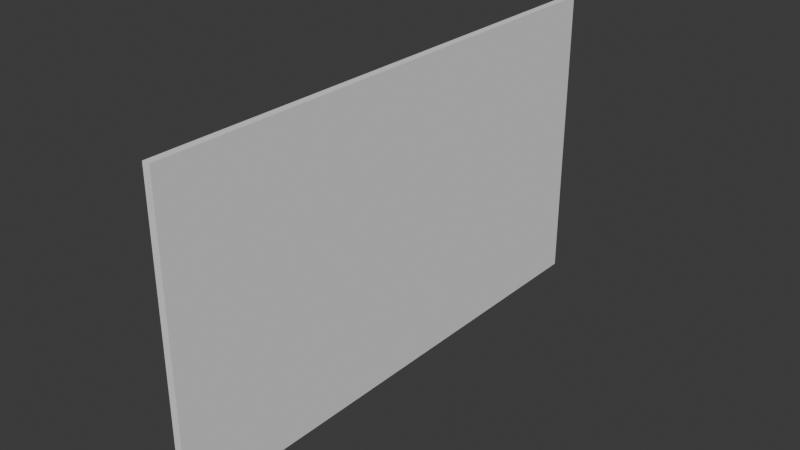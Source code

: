 # Source: WallBlank.blend  (saved by Blender 4.0.36; exported with 4.5.12 LTS)
import bpy
from mathutils import Matrix  # noqa: F401  (used for matrix-valued properties, if any)

bpy.ops.wm.read_factory_settings(use_empty=True)
scene = bpy.context.scene
scene.name = 'Scene'

# ---- collections
col_collection = bpy.data.collections.new('Collection'); scene.collection.children.link(col_collection)

# ---- world
world_world = bpy.data.worlds.new('World'); scene.world = world_world
world_world.use_nodes = True; world_world.node_tree.nodes.clear()
_N = world_world.node_tree.nodes; _L = world_world.node_tree.links
n0 = _N.new('ShaderNodeOutputWorld'); n0.name = 'World Output'; n0.location = (300, 300)
n1 = _N.new('ShaderNodeBackground'); n1.name = 'Background'; n1.location = (10, 300)
n1.inputs[0].default_value = (0.05088, 0.05088, 0.05088, 1.0)
_L.new(n1.outputs[0], n0.inputs[0])
n0.is_active_output = True
world_world.color = (0.05088, 0.05088, 0.05088)
world_world.use_sun_shadow = False
world_world.sun_shadow_jitter_overblur = 0.0

# ---- meshes
me_cube_001 = bpy.data.meshes.new('Cube.001')
me_cube_001.from_pydata([(-0.05, -3.5, 0.0), (-0.05, -3.5, 4.0), (-0.05, 3.5, 0.0), (-0.05, 3.5, 4.0), (0.05, -3.5, 0.0), (0.05, -3.5, 4.0), (0.05, 3.5, 0.0), (0.05, 3.5, 4.0)], [], [(0, 1, 3, 2), (2, 3, 7, 6), (6, 7, 5, 4), (4, 5, 1, 0), (2, 6, 4, 0), (7, 3, 1, 5)])
_uv = me_cube_001.uv_layers.new(name='UVMap')
_uv.uv.foreach_set('vector', [0.375, 0.0, 0.625, 0.0, 0.625, 0.25, 0.375, 0.25, 0.375, 0.25, 0.625, 0.25, 0.625, 0.5, 0.375, 0.5, 0.375, 0.5, 0.625, 0.5, 0.625, 0.75, 0.375, 0.75, 0.375, 0.75, 0.625, 0.75, 0.625, 1.0, 0.375, 1.0, 0.125, 0.5, 0.375, 0.5, 0.375, 0.75, 0.125, 0.75, 0.625, 0.5, 0.875, 0.5, 0.875, 0.75, 0.625, 0.75])
me_cube_001.update()

# ---- objects
ob_wallblank = bpy.data.objects.new('WallBlank', me_cube_001)

# ---- transforms, parenting, visibility, modifiers, constraints
ob_wallblank.location = (0.0, 0.0, 0.0)

# ---- collection membership
col_collection.objects.link(ob_wallblank)

# ---- scene / render settings (as saved in the file)
scene.frame_start = 1; scene.frame_end = 250; scene.frame_set(1)
scene.render.engine = 'BLENDER_EEVEE_NEXT'
scene.cycles.sampling_pattern = 'TABULATED_SOBOL'
bpy.context.view_layer.update()

# ---- added for rendering (the .blend has no active camera and no usable light): camera, sun
cam_auto = bpy.data.cameras.new('AutoCamera')
cam_auto.lens = 50.0
cam_auto.sensor_width = 36.0
cam_auto.clip_end = 1000.0
ob_auto_camera = bpy.data.objects.new('AutoCamera', cam_auto)
scene.collection.objects.link(ob_auto_camera)
ob_auto_camera.location = (7.45997, -8.95197, 7.96798)
ob_auto_camera.rotation_euler = (1.09748, -7.21219e-08, 0.694738)
scene.camera = ob_auto_camera
light_auto_sun = bpy.data.lights.new('AutoSun', 'SUN')
light_auto_sun.energy = 3.0
light_auto_sun.angle = 0.0523599
ob_auto_sun = bpy.data.objects.new('AutoSun', light_auto_sun)
scene.collection.objects.link(ob_auto_sun)
ob_auto_sun.rotation_euler = (0.872665, 0.174533, 0.523599)
bpy.context.view_layer.update()
